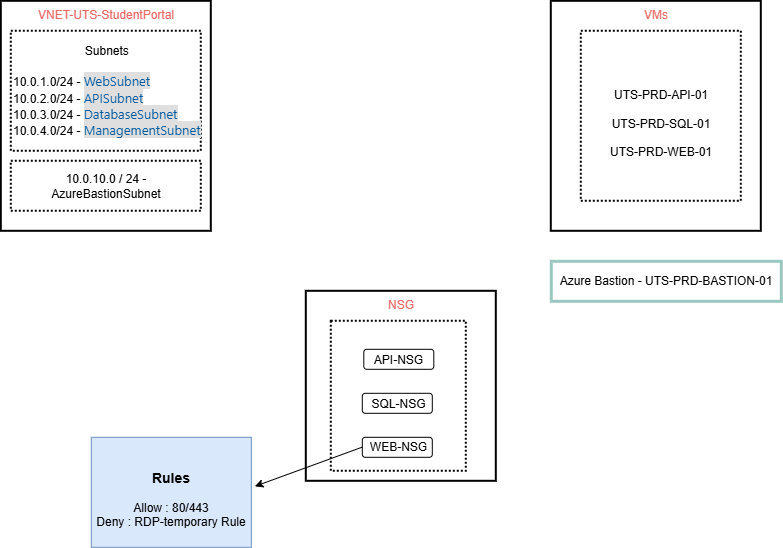

The diagram above was exported from draw.io. Its source (the exported page's mxGraphModel, read from the mxfile embedded in the PNG):
<mxGraphModel dx="1178" dy="648" grid="1" gridSize="10" guides="1" tooltips="1" connect="1" arrows="1" fold="1" page="1" pageScale="1" pageWidth="850" pageHeight="1100" math="0" shadow="0">
  <root>
    <mxCell id="0" />
    <mxCell id="1" parent="0" />
    <mxCell id="9mm2jKphZ8OK7ysoNp0G-2" parent="1" style="rounded=0;whiteSpace=wrap;html=1;fillColor=none;strokeWidth=2;align=center;verticalAlign=top;" value="&lt;span style=&quot;color: rgb(234, 107, 102);&quot;&gt;VNET-UTS-StudentPortal&lt;/span&gt;" vertex="1">
      <mxGeometry height="230" width="210" x="30" y="50" as="geometry" />
    </mxCell>
    <mxCell id="9mm2jKphZ8OK7ysoNp0G-1" parent="1" style="rounded=0;whiteSpace=wrap;html=1;align=left;strokeWidth=2;dashed=1;dashPattern=1 1;" value="&lt;div style=&quot;text-align: center;&quot;&gt;&lt;span style=&quot;background-color: transparent; color: light-dark(rgb(0, 0, 0), rgb(255, 255, 255));&quot;&gt;Subnets&lt;/span&gt;&lt;/div&gt;&lt;div style=&quot;text-align: center;&quot;&gt;&lt;br&gt;&lt;/div&gt;&lt;div&gt;10.0.1.0/24 -&amp;nbsp;&lt;span style=&quot;background-color: rgb(223, 223, 223); color: rgb(0, 90, 158); font-family: &amp;quot;Segoe UI&amp;quot;, &amp;quot;Segoe UI Web (West European)&amp;quot;, &amp;quot;Segoe UI&amp;quot;, -apple-system, BlinkMacSystemFont, Roboto, &amp;quot;Helvetica Neue&amp;quot;, sans-serif; font-size: 13px; white-space: nowrap;&quot;&gt;WebSubnet&lt;/span&gt;&lt;/div&gt;&lt;div&gt;10.0.2.0/24 -&amp;nbsp;&lt;span style=&quot;background-color: rgb(223, 223, 223); color: rgb(0, 90, 158); font-family: &amp;quot;Segoe UI&amp;quot;, &amp;quot;Segoe UI Web (West European)&amp;quot;, &amp;quot;Segoe UI&amp;quot;, -apple-system, BlinkMacSystemFont, Roboto, &amp;quot;Helvetica Neue&amp;quot;, sans-serif; font-size: 13px; white-space: nowrap;&quot;&gt;APISubnet&lt;/span&gt;&lt;/div&gt;&lt;div&gt;10.0.3.0/24 -&amp;nbsp;&lt;span style=&quot;background-color: rgb(223, 223, 223); color: rgb(0, 90, 158); font-family: &amp;quot;Segoe UI&amp;quot;, &amp;quot;Segoe UI Web (West European)&amp;quot;, &amp;quot;Segoe UI&amp;quot;, -apple-system, BlinkMacSystemFont, Roboto, &amp;quot;Helvetica Neue&amp;quot;, sans-serif; font-size: 13px; white-space: nowrap;&quot;&gt;DatabaseSubnet&lt;/span&gt;&lt;/div&gt;&lt;div&gt;10.0.4.0/24 -&amp;nbsp;&lt;span style=&quot;background-color: rgb(223, 223, 223); color: rgb(0, 90, 158); font-family: &amp;quot;Segoe UI&amp;quot;, &amp;quot;Segoe UI Web (West European)&amp;quot;, &amp;quot;Segoe UI&amp;quot;, -apple-system, BlinkMacSystemFont, Roboto, &amp;quot;Helvetica Neue&amp;quot;, sans-serif; font-size: 13px; white-space: nowrap;&quot;&gt;ManagementSubnet&lt;/span&gt;&lt;/div&gt;" vertex="1">
      <mxGeometry height="120" width="190" x="40" y="80" as="geometry" />
    </mxCell>
    <mxCell id="9mm2jKphZ8OK7ysoNp0G-3" parent="1" style="rounded=0;whiteSpace=wrap;html=1;align=center;strokeWidth=2;dashed=1;dashPattern=1 1;" value="10.0.10.0 / 24 - AzureBastionSubnet" vertex="1">
      <mxGeometry height="50" width="190" x="40" y="210" as="geometry" />
    </mxCell>
    <mxCell id="9mm2jKphZ8OK7ysoNp0G-5" parent="1" style="rounded=0;whiteSpace=wrap;html=1;fillColor=none;strokeWidth=2;align=center;verticalAlign=top;" value="&lt;font color=&quot;#ea6b66&quot;&gt;VMs&lt;/font&gt;" vertex="1">
      <mxGeometry height="230" width="210" x="580" y="50" as="geometry" />
    </mxCell>
    <UserObject label="&lt;br&gt;UTS-PRD-API-01&lt;div&gt;&lt;br&gt;UTS-PRD-SQL-01&lt;/div&gt;&lt;div&gt;&lt;br&gt;&lt;div&gt;UTS-PRD-WEB-01&lt;/div&gt;&lt;/div&gt;" id="9mm2jKphZ8OK7ysoNp0G-6">
      <mxCell parent="1" style="rounded=0;whiteSpace=wrap;html=1;dashed=1;dashPattern=1 1;strokeWidth=2;" vertex="1">
        <mxGeometry height="170" width="160" x="610" y="80" as="geometry" />
      </mxCell>
    </UserObject>
    <mxCell id="9mm2jKphZ8OK7ysoNp0G-7" parent="1" style="rounded=0;whiteSpace=wrap;html=1;fillColor=none;strokeWidth=2;align=center;verticalAlign=top;" value="&lt;font color=&quot;#ea6b66&quot;&gt;NSG&lt;/font&gt;" vertex="1">
      <mxGeometry height="190" width="190" x="335" y="340" as="geometry" />
    </mxCell>
    <UserObject label="&lt;br&gt;&lt;div&gt;API-NSG&lt;/div&gt;&lt;div&gt;&lt;br&gt;&lt;/div&gt;&lt;div&gt;&lt;br&gt;&lt;/div&gt;&lt;div&gt;SQL-NSG&lt;br&gt;&lt;/div&gt;&lt;div&gt;&lt;br&gt;&lt;/div&gt;&lt;div&gt;&lt;br&gt;&lt;/div&gt;&lt;div&gt;WEB-NSG&lt;/div&gt;" id="9mm2jKphZ8OK7ysoNp0G-8">
      <mxCell parent="1" style="rounded=0;whiteSpace=wrap;html=1;dashed=1;dashPattern=1 1;strokeWidth=2;" vertex="1">
        <mxGeometry height="150" width="135" x="360" y="370" as="geometry" />
      </mxCell>
    </UserObject>
    <mxCell id="9mm2jKphZ8OK7ysoNp0G-10" parent="1" style="rounded=1;whiteSpace=wrap;html=1;fillColor=none;" value="" vertex="1">
      <mxGeometry height="20" width="70" x="391" y="442" as="geometry" />
    </mxCell>
    <mxCell id="9mm2jKphZ8OK7ysoNp0G-13" parent="1" style="rounded=1;whiteSpace=wrap;html=1;fillColor=none;" value="" vertex="1">
      <mxGeometry height="20" width="70" x="392.5" y="398" as="geometry" />
    </mxCell>
    <mxCell id="9mm2jKphZ8OK7ysoNp0G-14" parent="1" style="rounded=1;whiteSpace=wrap;html=1;fillColor=none;" value="" vertex="1">
      <mxGeometry height="20" width="70" x="391" y="486" as="geometry" />
    </mxCell>
    <mxCell id="9mm2jKphZ8OK7ysoNp0G-15" edge="1" parent="1" style="endArrow=classic;html=1;rounded=0;exitX=0;exitY=0.75;exitDx=0;exitDy=0;entryX=1.022;entryY=0.446;entryDx=0;entryDy=0;entryPerimeter=0;" target="9mm2jKphZ8OK7ysoNp0G-17" value="">
      <mxGeometry height="50" relative="1" width="50" as="geometry">
        <mxPoint x="391" y="495.83000000000004" as="sourcePoint" />
        <mxPoint x="279.33" y="495.83000000000004" as="targetPoint" />
      </mxGeometry>
    </mxCell>
    <mxCell id="9mm2jKphZ8OK7ysoNp0G-17" parent="1" style="shape=callout;whiteSpace=wrap;html=1;perimeter=calloutPerimeter;fillColor=#dae8fc;strokeColor=#6c8ebf;size=0;position=0.41;" value="&lt;h3&gt;Rules&lt;/h3&gt;&lt;div&gt;&lt;div&gt;Allow : 80/443&lt;/div&gt;&lt;div&gt;Deny : RDP-temporary Rule&lt;/div&gt;&lt;/div&gt;" vertex="1">
      <mxGeometry height="110" width="160" x="120" y="486" as="geometry" />
    </mxCell>
    <mxCell id="9mm2jKphZ8OK7ysoNp0G-18" parent="1" style="rounded=0;whiteSpace=wrap;html=1;strokeWidth=3;strokeColor=#9AC7BF;" value="Azure Bastion -&amp;nbsp;UTS-PRD-BASTION-01" vertex="1">
      <mxGeometry height="40" width="230" x="580" y="310" as="geometry" />
    </mxCell>
  </root>
</mxGraphModel>